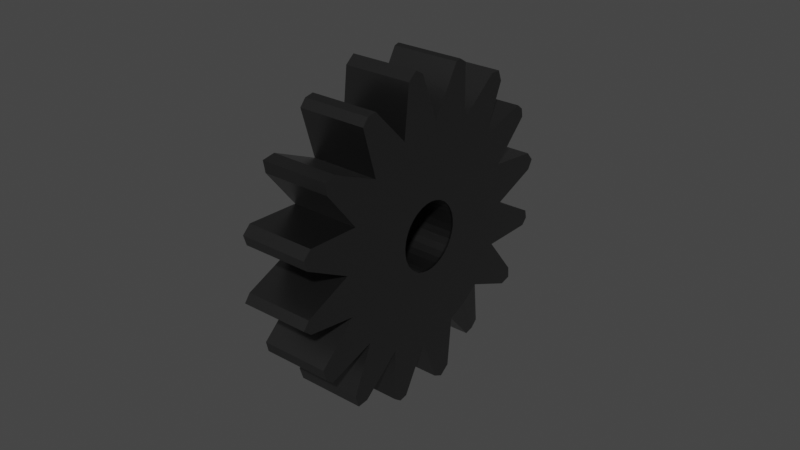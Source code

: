# Source: gear.blend  (saved by Blender 2.93.20; exported with 4.5.12 LTS)
import bpy
from mathutils import Matrix  # noqa: F401  (used for matrix-valued properties, if any)

bpy.ops.wm.read_factory_settings(use_empty=True)
scene = bpy.context.scene
scene.name = 'Scene'

# ---- collections
col_collection = bpy.data.collections.new('Collection'); scene.collection.children.link(col_collection)

# ---- materials (node trees are filled in below, after node groups)
mat_material_001 = bpy.data.materials.new('Material.001')
mat_material_001.use_transparent_shadow = False

# ---- material node trees
mat_material_001.use_nodes = True; mat_material_001.node_tree.nodes.clear()
_N = mat_material_001.node_tree.nodes; _L = mat_material_001.node_tree.links
n0 = _N.new('ShaderNodeBsdfPrincipled'); n0.name = 'Principled BSDF'; n0.location = (10, 300)
n0.distribution = 'GGX'
n0.subsurface_method = 'BURLEY'
n0.inputs[0].default_value = (0.1615, 0.1615, 0.1615, 1.0)
n0.inputs[1].default_value = 1.0
n0.inputs[2].default_value = 0.3512
n0.inputs[3].default_value = 1.45
n0.inputs[27].default_value = (0.0, 0.0, 0.0, 1.0)
n0.inputs[28].default_value = 1.0
n1 = _N.new('ShaderNodeOutputMaterial'); n1.name = 'Material Output'; n1.location = (300, 300)
_L.new(n0.outputs[0], n1.inputs[0])
n1.is_active_output = True

# ---- world
world_world = bpy.data.worlds.new('World'); scene.world = world_world
world_world.use_nodes = True; world_world.node_tree.nodes.clear()
_N = world_world.node_tree.nodes; _L = world_world.node_tree.links
n0 = _N.new('ShaderNodeOutputWorld'); n0.name = 'World Output'; n0.location = (300, 300)
n1 = _N.new('ShaderNodeBackground'); n1.name = 'Background'; n1.location = (10, 300)
n1.inputs[0].default_value = (0.05088, 0.05088, 0.05088, 1.0)
_L.new(n1.outputs[0], n0.inputs[0])
n0.is_active_output = True
world_world.color = (0.05088, 0.05088, 0.05088)
world_world.use_sun_shadow = False
world_world.sun_shadow_jitter_overblur = 0.0

# ---- meshes
me_cylinder_032 = bpy.data.meshes.new('Cylinder.032')
me_cylinder_032.from_pydata([(-0.002532, 0.2239, -1.222), (0.04164, 0.2196, -1.222), (0.08412, 0.2067, -1.222), (0.1233, 0.1858, -1.222), (0.1576, 0.1576, -1.222), (0.1857, 0.1233, -1.222), (0.2067, 0.08414, -1.222), (0.2195, 0.04166, -1.222), (0.2239, -0.002509, -1.222), (0.2195, -0.04668, -1.222), (0.2067, -0.08916, -1.222), (0.1857, -0.1283, -1.222), (0.1576, -0.1626, -1.222), (0.1233, -0.1908, -1.222), (0.08412, -0.2117, -1.222), (0.04164, -0.2246, -1.222), (-0.002532, -0.2289, -1.222), (-0.04671, -0.2246, -1.222), (-0.08918, -0.2117, -1.222), (-0.1283, -0.1908, -1.222), (-0.1626, -0.1626, -1.222), (-0.1908, -0.1283, -1.222), (-0.2117, -0.08916, -1.222), (-0.2246, -0.04668, -1.222), (-0.229, -0.002509, -1.222), (-0.2246, 0.04166, -1.222), (-0.2117, 0.08414, -1.222), (-0.1908, 0.1233, -1.222), (-0.1626, 0.1576, -1.222), (-0.1283, 0.1858, -1.222), (-0.08918, 0.2067, -1.222), (-0.04671, 0.2196, -1.222), (0.04164, 0.2196, 0.7778), (-0.002532, 0.2239, 0.7778), (0.08412, 0.2067, 0.7778), (0.1233, 0.1858, 0.7778), (0.1576, 0.1576, 0.7778), (0.1857, 0.1233, 0.7778), (0.2067, 0.08414, 0.7778), (0.2195, 0.04166, 0.7778), (0.2239, -0.002509, 0.7778), (0.2195, -0.04668, 0.7778), (0.2067, -0.08916, 0.7778), (0.1857, -0.1283, 0.7778), (0.1576, -0.1626, 0.7778), (0.1233, -0.1908, 0.7778), (0.08412, -0.2117, 0.7778), (0.04164, -0.2246, 0.7778), (-0.002532, -0.2289, 0.7778), (-0.04671, -0.2246, 0.7778), (-0.08918, -0.2117, 0.7778), (-0.1283, -0.1908, 0.7778), (-0.1626, -0.1626, 0.7778), (-0.1908, -0.1283, 0.7778), (-0.2117, -0.08916, 0.7778), (-0.2246, -0.04668, 0.7778), (-0.229, -0.002509, 0.7778), (-0.2246, 0.04166, 0.7778), (-0.2117, 0.08414, 0.7778), (-0.1908, 0.1233, 0.7778), (-0.1626, 0.1576, 0.7778), (-0.1283, 0.1858, 0.7778), (-0.08918, 0.2067, 0.7778), (-0.04671, 0.2196, 0.7778), (-0.002532, 0.7201, -1.222), (0.1385, 0.7063, -1.222), (0.1385, 0.7063, 0.7778), (-0.002532, 0.7201, 0.7778), (0.274, 0.6651, -1.222), (0.274, 0.6651, 0.7778), (0.399, 0.5984, -1.222), (0.399, 0.5984, 0.7778), (0.5085, 0.5085, -1.222), (0.5085, 0.5085, 0.7778), (0.5983, 0.399, -1.222), (0.5983, 0.399, 0.7778), (0.6651, 0.274, -1.222), (0.6651, 0.274, 0.7778), (0.7062, 0.1385, -1.222), (0.7062, 0.1385, 0.7778), (0.7201, -0.002508, -1.222), (0.7201, -0.002508, 0.7778), (0.7062, -0.1435, -1.222), (0.7062, -0.1435, 0.7778), (0.6651, -0.2791, -1.222), (0.6651, -0.2791, 0.7778), (0.5983, -0.404, -1.222), (0.5983, -0.404, 0.7778), (0.5085, -0.5135, -1.222), (0.5085, -0.5135, 0.7778), (0.399, -0.6034, -1.222), (0.399, -0.6034, 0.7778), (0.274, -0.6702, -1.222), (0.274, -0.6702, 0.7778), (0.1385, -0.7113, -1.222), (0.1385, -0.7113, 0.7778), (-0.002532, -0.7252, -1.222), (-0.002532, -0.7252, 0.7778), (-0.1435, -0.7113, -1.222), (-0.1435, -0.7113, 0.7778), (-0.2791, -0.6702, -1.222), (-0.2791, -0.6702, 0.7778), (-0.404, -0.6034, -1.222), (-0.404, -0.6034, 0.7778), (-0.5135, -0.5135, -1.222), (-0.5135, -0.5135, 0.7778), (-0.6034, -0.404, -1.222), (-0.6034, -0.404, 0.7778), (-0.6702, -0.2791, -1.222), (-0.6702, -0.2791, 0.7778), (-0.7113, -0.1435, -1.222), (-0.7113, -0.1435, 0.7778), (-0.7252, -0.002508, -1.222), (-0.7252, -0.002508, 0.7778), (-0.7113, 0.1385, -1.222), (-0.7113, 0.1385, 0.7778), (-0.6702, 0.274, -1.222), (-0.6702, 0.274, 0.7778), (-0.6034, 0.399, -1.222), (-0.6034, 0.399, 0.7778), (-0.5135, 0.5085, -1.222), (-0.5135, 0.5085, 0.7778), (-0.404, 0.5984, -1.222), (-0.404, 0.5984, 0.7778), (-0.2791, 0.6651, -1.222), (-0.2791, 0.6651, 0.7778), (-0.1435, 0.7063, -1.222), (-0.1435, 0.7063, 0.7778), (-0.002532, 0.2239, -1.164), (0.04164, 0.2196, -1.164), (0.08412, 0.2067, -1.164), (0.1233, 0.1858, -1.164), (0.1576, 0.1576, -1.164), (0.1857, 0.1233, -1.164), (0.2067, 0.08414, -1.164), (0.2195, 0.04166, -1.164), (0.2239, -0.00251, -1.164), (0.2195, -0.04668, -1.164), (0.2067, -0.08916, -1.164), (0.1857, -0.1283, -1.164), (0.1576, -0.1626, -1.164), (0.1233, -0.1908, -1.164), (0.08412, -0.2117, -1.164), (0.04164, -0.2246, -1.164), (-0.002532, -0.2289, -1.164), (-0.04671, -0.2246, -1.164), (-0.08918, -0.2117, -1.164), (-0.1283, -0.1908, -1.164), (-0.1626, -0.1626, -1.164), (-0.1908, -0.1283, -1.164), (-0.2117, -0.08916, -1.164), (-0.2246, -0.04668, -1.164), (-0.229, -0.00251, -1.164), (-0.2246, 0.04166, -1.164), (-0.2117, 0.08414, -1.164), (-0.1908, 0.1233, -1.164), (-0.1626, 0.1576, -1.164), (-0.1283, 0.1858, -1.164), (-0.08918, 0.2067, -1.164), (-0.04671, 0.2196, -1.164), (0.04164, 0.2196, 0.6474), (-0.002532, 0.2239, 0.6474), (0.08412, 0.2067, 0.6474), (0.1233, 0.1858, 0.6474), (0.1576, 0.1576, 0.6474), (0.1857, 0.1233, 0.6474), (0.2067, 0.08414, 0.6474), (0.2195, 0.04166, 0.6474), (0.2239, -0.002509, 0.6474), (0.2195, -0.04668, 0.6474), (0.2067, -0.08916, 0.6474), (0.1857, -0.1283, 0.6474), (0.1576, -0.1626, 0.6474), (0.1233, -0.1908, 0.6474), (0.08412, -0.2117, 0.6474), (0.04164, -0.2246, 0.6474), (-0.002532, -0.2289, 0.6474), (-0.04671, -0.2246, 0.6474), (-0.08918, -0.2117, 0.6474), (-0.1283, -0.1908, 0.6474), (-0.1626, -0.1626, 0.6474), (-0.1908, -0.1283, 0.6474), (-0.2117, -0.08916, 0.6474), (-0.2246, -0.04668, 0.6474), (-0.229, -0.002509, 0.6474), (-0.2246, 0.04166, 0.6474), (-0.2117, 0.08414, 0.6474), (-0.1908, 0.1233, 0.6474), (-0.1626, 0.1576, 0.6474), (-0.1283, 0.1858, 0.6474), (-0.08918, 0.2067, 0.6474), (-0.04671, 0.2196, 0.6474), (-0.002532, 0.5326, 0.7778), (-0.002532, 0.4633, 0.7778), (0.08834, 0.4544, 0.7778), (0.1019, 0.5223, 0.7778), (0.1757, 0.4278, 0.7778), (0.2023, 0.4919, 0.7778), (0.2563, 0.3848, 0.7778), (0.2948, 0.4424, 0.7778), (0.3268, 0.3269, 0.7778), (0.3759, 0.3759, 0.7778), (0.3848, 0.2563, 0.7778), (0.4424, 0.2948, 0.7778), (0.4278, 0.1757, 0.7778), (0.4919, 0.2023, 0.7778), (0.4543, 0.08837, 0.7778), (0.5223, 0.1019, 0.7778), (0.4633, -0.002509, 0.7778), (0.5326, -0.002508, 0.7778), (0.4543, -0.09338, 0.7778), (0.5223, -0.1069, 0.7778), (0.4278, -0.1808, 0.7778), (0.4919, -0.2073, 0.7778), (0.3848, -0.2613, 0.7778), (0.4424, -0.2998, 0.7778), (0.3268, -0.3319, 0.7778), (0.3759, -0.3809, 0.7778), (0.2563, -0.3898, 0.7778), (0.2948, -0.4474, 0.7778), (0.1757, -0.4329, 0.7778), (0.2023, -0.4969, 0.7778), (0.08834, -0.4594, 0.7778), (0.1019, -0.5273, 0.7778), (-0.002532, -0.4683, 0.7778), (-0.002532, -0.5376, 0.7778), (-0.09341, -0.4594, 0.7778), (-0.1069, -0.5273, 0.7778), (-0.1808, -0.4329, 0.7778), (-0.2073, -0.4969, 0.7778), (-0.2613, -0.3898, 0.7778), (-0.2998, -0.4474, 0.7778), (-0.3319, -0.3319, 0.7778), (-0.3809, -0.3809, 0.7778), (-0.3898, -0.2613, 0.7778), (-0.4475, -0.2998, 0.7778), (-0.4329, -0.1808, 0.7778), (-0.4969, -0.2073, 0.7778), (-0.4594, -0.09338, 0.7778), (-0.5274, -0.1069, 0.7778), (-0.4683, -0.002509, 0.7778), (-0.5377, -0.002508, 0.7778), (-0.4594, 0.08837, 0.7778), (-0.5274, 0.1019, 0.7778), (-0.4329, 0.1757, 0.7778), (-0.4969, 0.2023, 0.7778), (-0.3898, 0.2563, 0.7778), (-0.4475, 0.2948, 0.7778), (-0.3319, 0.3269, 0.7778), (-0.3809, 0.3759, 0.7778), (-0.2613, 0.3848, 0.7778), (-0.2998, 0.4424, 0.7778), (-0.1808, 0.4278, 0.7778), (-0.2073, 0.4919, 0.7778), (-0.09341, 0.4544, 0.7778), (-0.1069, 0.5223, 0.7778), (-0.002532, 0.5326, 0.5544), (-0.002532, 0.4633, 0.5544), (0.08834, 0.4544, 0.5544), (0.1019, 0.5223, 0.5544), (0.1757, 0.4278, 0.5544), (0.2023, 0.4919, 0.5544), (0.2563, 0.3848, 0.5544), (0.2948, 0.4424, 0.5544), (0.3268, 0.3269, 0.5544), (0.3759, 0.3759, 0.5544), (0.3848, 0.2563, 0.5544), (0.4424, 0.2948, 0.5544), (0.4278, 0.1757, 0.5544), (0.4919, 0.2023, 0.5544), (0.4543, 0.08837, 0.5544), (0.5223, 0.1019, 0.5544), (0.4633, -0.002509, 0.5544), (0.5326, -0.002508, 0.5544), (0.4543, -0.09338, 0.5544), (0.5223, -0.1069, 0.5544), (0.4278, -0.1808, 0.5544), (0.4919, -0.2073, 0.5544), (0.3848, -0.2613, 0.5544), (0.4424, -0.2998, 0.5544), (0.3268, -0.3319, 0.5544), (0.3759, -0.3809, 0.5544), (0.2563, -0.3898, 0.5544), (0.2948, -0.4474, 0.5544), (0.1757, -0.4329, 0.5544), (0.2023, -0.4969, 0.5544), (0.08834, -0.4594, 0.5544), (0.1019, -0.5273, 0.5544), (-0.002532, -0.4683, 0.5544), (-0.002532, -0.5376, 0.5544), (-0.09341, -0.4594, 0.5544), (-0.1069, -0.5273, 0.5544), (-0.1808, -0.4329, 0.5544), (-0.2073, -0.4969, 0.5544), (-0.2613, -0.3898, 0.5544), (-0.2998, -0.4474, 0.5544), (-0.3319, -0.3319, 0.5544), (-0.3809, -0.3809, 0.5544), (-0.3898, -0.2613, 0.5544), (-0.4475, -0.2998, 0.5544), (-0.4329, -0.1808, 0.5544), (-0.4969, -0.2073, 0.5544), (-0.4594, -0.09338, 0.5544), (-0.5274, -0.1069, 0.5544), (-0.4683, -0.002509, 0.5544), (-0.5377, -0.002508, 0.5544), (-0.4594, 0.08837, 0.5544), (-0.5274, 0.1019, 0.5544), (-0.4329, 0.1757, 0.5544), (-0.4969, 0.2023, 0.5544), (-0.3898, 0.2563, 0.5544), (-0.4475, 0.2948, 0.5544), (-0.3319, 0.3269, 0.5544), (-0.3809, 0.3759, 0.5544), (-0.2613, 0.3848, 0.5544), (-0.2998, 0.4424, 0.5544), (-0.1808, 0.4278, 0.5544), (-0.2073, 0.4919, 0.5544), (-0.09341, 0.4544, 0.5544), (-0.1069, 0.5223, 0.5544), (-0.002532, 1.062, -1.222), (0.06612, 1.041, -1.222), (0.06612, 1.041, 0.7778), (-0.002532, 1.062, 0.7778), (0.6994, 0.7786, 0.7778), (0.6994, 0.7786, -1.222), (0.7603, 0.7527, -1.222), (0.7603, 0.7527, 0.7778), (0.7786, 0.6995, -1.222), (0.7786, 0.6995, 0.7778), (1.043, 0.05661, 0.5515), (1.043, 0.05661, -0.996), (1.059, -0.002507, -0.996), (1.059, -0.002507, 0.5515), (1.043, -0.06162, -0.996), (1.043, -0.06162, 0.5515), (0.775, -0.7083, 0.7778), (0.775, -0.7083, -1.222), (0.759, -0.7619, -1.222), (0.759, -0.7619, 0.7778), (0.7033, -0.7801, -1.222), (0.7033, -0.7801, 0.7778), (0.05116, -1.046, 0.7778), (0.05116, -1.046, -1.222), (-0.002532, -1.067, -1.222), (-0.002532, -1.067, 0.7778), (-0.05622, -1.046, -1.222), (-0.05622, -1.046, 0.7778), (-0.7128, -0.7759, 0.7778), (-0.7128, -0.7759, -1.222), (-0.7666, -0.7474, -1.223), (-0.7666, -0.7474, 0.7771), (-0.7759, -0.7128, -1.222), (-0.7759, -0.7128, 0.7778), (-1.046, -0.06118, 0.7778), (-1.046, -0.06118, -1.222), (-1.067, -0.002508, -1.222), (-1.067, -0.002508, 0.7778), (-1.046, 0.05617, -1.222), (-1.046, 0.05617, 0.7778), (-0.7882, 0.6947, 0.7778), (-0.7882, 0.6947, -1.222), (-0.7703, 0.7675, -1.222), (-0.7703, 0.7675, 0.7778), (-0.6997, 0.7831, -1.222), (-0.6997, 0.7831, 0.7778), (-0.07119, 1.041, 0.7778), (-0.07119, 1.041, -1.222), (0.3359, 0.9785, 0.7778), (0.3359, 0.9785, -1.222), (0.4208, 0.997, -1.222), (0.4208, 0.997, 0.7778), (0.4518, 0.9304, -1.222), (0.4518, 0.9304, 0.7778), (0.9285, 0.456, 0.7778), (0.9285, 0.456, -1.222), (0.9911, 0.4148, -1.222), (0.9911, 0.4148, 0.7778), (0.98, 0.3316, -1.222), (0.98, 0.3316, 0.7778), (0.9764, -0.3464, 0.7778), (0.9764, -0.3464, -1.222), (0.9966, -0.4195, -1.222), (0.9966, -0.4195, 0.7778), (0.9328, -0.4515, -1.222), (0.9328, -0.4515, 0.7778), (0.4491, -0.9367, 0.7778), (0.4491, -0.9367, -1.222), (0.4146, -0.9957, -1.222), (0.4146, -0.9957, 0.7778), (0.3386, -0.9824, -1.222), (0.3386, -0.9824, 0.7778), (-0.3435, -0.9825, 0.7778), (-0.3435, -0.9825, -1.222), (-0.4196, -0.9957, -1.222), (-0.4196, -0.9957, 0.7778), (-0.4543, -0.9366, -1.222), (-0.4543, -0.9366, 0.7778), (-0.9363, -0.4549, 0.7778), (-0.9363, -0.4549, -1.222), (-0.9958, -0.4217, -1.222), (-0.9958, -0.4217, 0.7778), (-0.9827, -0.3429, -1.222), (-0.9827, -0.3429, 0.7778), (-0.9824, 0.3389, 0.7778), (-0.9824, 0.3389, -1.222), (-1.014, 0.4207, -1.222), (-1.014, 0.4207, 0.7778), (-0.9368, 0.4489, -1.222), (-0.9368, 0.4489, 0.7778), (-0.4444, 0.9361, 0.7778), (-0.4444, 0.9361, -1.222), (-0.4194, 0.9962, -1.222), (-0.4194, 0.9962, 0.7778), (-0.3538, 0.9736, -1.222), (-0.3538, 0.9736, 0.7778)], [], [(68, 65, 369, 370), (115, 117, 407, 404), (126, 124, 412, 414), (85, 87, 385, 383), (65, 66, 368, 369), (116, 114, 405, 406), (75, 77, 377, 374), (86, 84, 382, 384), (114, 115, 404, 405), (95, 94, 390, 391), (107, 106, 352, 353), (86, 87, 336, 337), (76, 74, 375, 376), (123, 125, 413, 410), (93, 95, 391, 389), (74, 75, 374, 375), (124, 122, 411, 412), (83, 85, 383, 380), (95, 97, 345, 342), (105, 107, 353, 351), (66, 65, 321, 322), (96, 94, 343, 344), (106, 104, 350, 352), (67, 66, 322, 323), (115, 114, 358, 359), (94, 95, 342, 343), (103, 105, 351, 348), (65, 64, 320, 321), (113, 115, 359, 357), (1, 0, 64, 65), (192, 195, 66, 67), (2, 1, 65, 68), (195, 197, 69, 66), (3, 2, 68, 70), (197, 199, 71, 69), (4, 3, 70, 72), (199, 201, 73, 71), (5, 4, 72, 74), (201, 203, 75, 73), (6, 5, 74, 76), (203, 205, 77, 75), (7, 6, 76, 78), (205, 207, 79, 77), (8, 7, 78, 80), (207, 209, 81, 79), (9, 8, 80, 82), (209, 211, 83, 81), (10, 9, 82, 84), (211, 213, 85, 83), (11, 10, 84, 86), (213, 215, 87, 85), (12, 11, 86, 88), (215, 217, 89, 87), (13, 12, 88, 90), (217, 219, 91, 89), (14, 13, 90, 92), (219, 221, 93, 91), (15, 14, 92, 94), (221, 223, 95, 93), (16, 15, 94, 96), (223, 225, 97, 95), (17, 16, 96, 98), (225, 227, 99, 97), (18, 17, 98, 100), (227, 229, 101, 99), (19, 18, 100, 102), (229, 231, 103, 101), (20, 19, 102, 104), (231, 233, 105, 103), (21, 20, 104, 106), (233, 235, 107, 105), (22, 21, 106, 108), (235, 237, 109, 107), (23, 22, 108, 110), (237, 239, 111, 109), (24, 23, 110, 112), (239, 241, 113, 111), (25, 24, 112, 114), (241, 243, 115, 113), (26, 25, 114, 116), (243, 245, 117, 115), (27, 26, 116, 118), (245, 247, 119, 117), (28, 27, 118, 120), (247, 249, 121, 119), (29, 28, 120, 122), (249, 251, 123, 121), (30, 29, 122, 124), (251, 253, 125, 123), (31, 30, 124, 126), (253, 255, 127, 125), (0, 31, 126, 64), (255, 192, 67, 127), (5, 6, 38, 37), (4, 5, 37, 36), (3, 4, 36, 35), (2, 3, 35, 34), (1, 2, 34, 32), (0, 1, 32, 33), (31, 0, 33, 63), (30, 31, 63, 62), (29, 30, 62, 61), (28, 29, 61, 60), (27, 28, 60, 59), (26, 27, 59, 58), (25, 26, 58, 57), (24, 25, 57, 56), (23, 24, 56, 55), (22, 23, 55, 54), (21, 22, 54, 53), (20, 21, 53, 52), (19, 20, 52, 51), (18, 19, 51, 50), (17, 18, 50, 49), (16, 17, 49, 48), (15, 16, 48, 47), (14, 15, 47, 46), (13, 14, 46, 45), (12, 13, 45, 44), (11, 12, 44, 43), (10, 11, 43, 42), (9, 10, 42, 41), (8, 9, 41, 40), (7, 8, 40, 39), (6, 7, 39, 38), (27, 26, 154, 155), (14, 13, 141, 142), (1, 0, 128, 129), (58, 59, 187, 186), (45, 46, 174, 173), (33, 32, 160, 161), (28, 27, 155, 156), (15, 14, 142, 143), (2, 1, 129, 130), (59, 60, 188, 187), (46, 47, 175, 174), (32, 34, 162, 160), (29, 28, 156, 157), (16, 15, 143, 144), (3, 2, 130, 131), (60, 61, 189, 188), (47, 48, 176, 175), (34, 35, 163, 162), (30, 29, 157, 158), (17, 16, 144, 145), (4, 3, 131, 132), (61, 62, 190, 189), (48, 49, 177, 176), (35, 36, 164, 163), (31, 30, 158, 159), (18, 17, 145, 146), (5, 4, 132, 133), (62, 63, 191, 190), (49, 50, 178, 177), (36, 37, 165, 164), (0, 31, 159, 128), (19, 18, 146, 147), (6, 5, 133, 134), (63, 33, 161, 191), (50, 51, 179, 178), (37, 38, 166, 165), (20, 19, 147, 148), (7, 6, 134, 135), (51, 52, 180, 179), (38, 39, 167, 166), (21, 20, 148, 149), (8, 7, 135, 136), (52, 53, 181, 180), (39, 40, 168, 167), (22, 21, 149, 150), (9, 8, 136, 137), (53, 54, 182, 181), (40, 41, 169, 168), (23, 22, 150, 151), (10, 9, 137, 138), (54, 55, 183, 182), (41, 42, 170, 169), (24, 23, 151, 152), (11, 10, 138, 139), (55, 56, 184, 183), (42, 43, 171, 170), (25, 24, 152, 153), (12, 11, 139, 140), (56, 57, 185, 184), (43, 44, 172, 171), (26, 25, 153, 154), (13, 12, 140, 141), (57, 58, 186, 185), (44, 45, 173, 172), (160, 162, 163, 164, 165, 166, 167, 168, 169, 170, 171, 172, 173, 174, 175, 176, 177, 178, 179, 180, 181, 182, 183, 184, 185, 186, 187, 188, 189, 190, 191, 161), (63, 33, 193, 254), (243, 241, 305, 307), (62, 63, 254, 252), (217, 215, 279, 281), (61, 62, 252, 250), (240, 242, 306, 304), (60, 61, 250, 248), (214, 216, 280, 278), (59, 60, 248, 246), (245, 243, 307, 309), (58, 59, 246, 244), (219, 217, 281, 283), (57, 58, 244, 242), (242, 244, 308, 306), (56, 57, 242, 240), (216, 218, 282, 280), (55, 56, 240, 238), (247, 245, 309, 311), (54, 55, 238, 236), (221, 219, 283, 285), (53, 54, 236, 234), (195, 192, 256, 259), (52, 53, 234, 232), (244, 246, 310, 308), (51, 52, 232, 230), (218, 220, 284, 282), (50, 51, 230, 228), (193, 194, 258, 257), (49, 50, 228, 226), (249, 247, 311, 313), (48, 49, 226, 224), (223, 221, 285, 287), (47, 48, 224, 222), (197, 195, 259, 261), (46, 47, 222, 220), (246, 248, 312, 310), (45, 46, 220, 218), (220, 222, 286, 284), (44, 45, 218, 216), (194, 196, 260, 258), (43, 44, 216, 214), (251, 249, 313, 315), (42, 43, 214, 212), (225, 223, 287, 289), (41, 42, 212, 210), (199, 197, 261, 263), (40, 41, 210, 208), (248, 250, 314, 312), (39, 40, 208, 206), (222, 224, 288, 286), (38, 39, 206, 204), (196, 198, 262, 260), (37, 38, 204, 202), (253, 251, 315, 317), (36, 37, 202, 200), (227, 225, 289, 291), (35, 36, 200, 198), (201, 199, 263, 265), (34, 35, 198, 196), (250, 252, 316, 314), (32, 34, 196, 194), (224, 226, 290, 288), (33, 32, 194, 193), (198, 200, 264, 262), (318, 257, 256, 319), (316, 318, 319, 317), (314, 316, 317, 315), (312, 314, 315, 313), (310, 312, 313, 311), (308, 310, 311, 309), (306, 308, 309, 307), (304, 306, 307, 305), (302, 304, 305, 303), (300, 302, 303, 301), (298, 300, 301, 299), (296, 298, 299, 297), (294, 296, 297, 295), (292, 294, 295, 293), (290, 292, 293, 291), (288, 290, 291, 289), (286, 288, 289, 287), (284, 286, 287, 285), (282, 284, 285, 283), (280, 282, 283, 281), (278, 280, 281, 279), (276, 278, 279, 277), (274, 276, 277, 275), (272, 274, 275, 273), (270, 272, 273, 271), (268, 270, 271, 269), (266, 268, 269, 267), (264, 266, 267, 265), (262, 264, 265, 263), (260, 262, 263, 261), (258, 260, 261, 259), (257, 258, 259, 256), (212, 214, 278, 276), (238, 240, 304, 302), (215, 213, 277, 279), (241, 239, 303, 305), (210, 212, 276, 274), (236, 238, 302, 300), (213, 211, 275, 277), (239, 237, 301, 303), (208, 210, 274, 272), (234, 236, 300, 298), (211, 209, 273, 275), (237, 235, 299, 301), (206, 208, 272, 270), (232, 234, 298, 296), (209, 207, 271, 273), (235, 233, 297, 299), (204, 206, 270, 268), (230, 232, 296, 294), (207, 205, 269, 271), (233, 231, 295, 297), (202, 204, 268, 266), (228, 230, 294, 292), (254, 193, 257, 318), (205, 203, 267, 269), (231, 229, 293, 295), (192, 255, 319, 256), (200, 202, 266, 264), (226, 228, 292, 290), (252, 254, 318, 316), (203, 201, 265, 267), (229, 227, 291, 293), (255, 253, 317, 319), (75, 74, 328, 329), (104, 102, 349, 350), (114, 112, 356, 358), (338, 339, 341, 340), (336, 339, 338, 337), (330, 333, 332, 331), (332, 333, 335, 334), (326, 327, 329, 328), (324, 327, 326, 325), (366, 323, 320, 367), (320, 323, 322, 321), (354, 357, 356, 355), (350, 351, 353, 352), (348, 351, 350, 349), (344, 345, 347, 346), (342, 345, 344, 343), (356, 357, 359, 358), (360, 363, 362, 361), (362, 363, 365, 364), (98, 96, 344, 346), (88, 86, 337, 338), (126, 127, 366, 367), (97, 99, 347, 345), (87, 89, 339, 336), (64, 126, 367, 320), (78, 79, 330, 331), (99, 98, 346, 347), (90, 88, 338, 340), (127, 67, 323, 366), (80, 78, 331, 332), (118, 119, 360, 361), (89, 91, 341, 339), (79, 81, 333, 330), (120, 118, 361, 362), (70, 71, 324, 325), (91, 90, 340, 341), (82, 80, 332, 334), (119, 121, 363, 360), (72, 70, 325, 326), (110, 111, 354, 355), (81, 83, 335, 333), (122, 120, 362, 364), (71, 73, 327, 324), (112, 110, 355, 356), (83, 82, 334, 335), (121, 123, 365, 363), (74, 72, 326, 328), (111, 113, 357, 354), (102, 103, 348, 349), (123, 122, 364, 365), (73, 75, 329, 327), (369, 368, 371, 370), (370, 371, 373, 372), (375, 374, 377, 376), (376, 377, 379, 378), (381, 380, 383, 382), (382, 383, 385, 384), (387, 386, 389, 388), (388, 389, 391, 390), (393, 392, 395, 394), (394, 395, 397, 396), (399, 398, 401, 400), (400, 401, 403, 402), (405, 404, 407, 406), (406, 407, 409, 408), (411, 410, 413, 412), (412, 413, 415, 414), (87, 86, 384, 385), (106, 107, 398, 399), (125, 127, 415, 413), (78, 76, 376, 378), (66, 69, 371, 368), (108, 106, 399, 400), (127, 126, 414, 415), (77, 79, 379, 377), (118, 116, 406, 408), (107, 109, 401, 398), (79, 78, 378, 379), (98, 99, 392, 393), (117, 119, 409, 407), (70, 68, 370, 372), (100, 98, 393, 394), (119, 118, 408, 409), (69, 71, 373, 371), (110, 108, 400, 402), (99, 101, 395, 392), (71, 70, 372, 373), (90, 91, 386, 387), (109, 111, 403, 401), (92, 90, 387, 388), (111, 110, 402, 403), (102, 100, 394, 396), (91, 93, 389, 386), (82, 83, 380, 381), (101, 103, 397, 395), (84, 82, 381, 382), (103, 102, 396, 397), (122, 123, 410, 411), (94, 92, 388, 390)])
_uv = me_cylinder_032.uv_layers.new(name='UVMap')
_uv.uv.foreach_set('vector', [0.8418, 0.4717, 0.7968, 0.4854, 0.7968, 0.4854, 0.8418, 0.4717, 0.01461, 0.2968, 0.02827, 0.3418, 0.02827, 0.3418, 0.01461, 0.2968, 0.7032, 0.4854, 0.6582, 0.4717, 0.6582, 0.4717, 0.7032, 0.4854, 0.4717, 0.1582, 0.4496, 0.1167, 0.4496, 0.1167, 0.4717, 0.1582, 0.9688, 0.5, 0.9688, 1.0, 0.9688, 1.0, 0.9688, 0.5, 0.5283, 0.3418, 0.5146, 0.2968, 0.5146, 0.2968, 0.5283, 0.3418, 0.4496, 0.3833, 0.4717, 0.3418, 0.4717, 0.3418, 0.4496, 0.3833, 0.9496, 0.1167, 0.9717, 0.1582, 0.9717, 0.1582, 0.9496, 0.1167, 0.2188, 0.5, 0.2188, 1.0, 0.2188, 1.0, 0.2188, 0.5, 0.5312, 1.0, 0.5312, 0.5, 0.5312, 0.5, 0.5312, 1.0, 0.3438, 1.0, 0.3438, 0.5, 0.3438, 0.5, 0.3438, 1.0, 0.6562, 0.5, 0.6562, 1.0, 0.6562, 1.0, 0.6562, 0.5, 0.9717, 0.3418, 0.9496, 0.3833, 0.9496, 0.3833, 0.9717, 0.3418, 0.1167, 0.4496, 0.1582, 0.4717, 0.1582, 0.4717, 0.1167, 0.4496, 0.3418, 0.02827, 0.2968, 0.01461, 0.2968, 0.01461, 0.3418, 0.02827, 0.8438, 0.5, 0.8438, 1.0, 0.8438, 1.0, 0.8438, 0.5, 0.6582, 0.4717, 0.6167, 0.4496, 0.6167, 0.4496, 0.6582, 0.4717, 0.4854, 0.2032, 0.4717, 0.1582, 0.4717, 0.1582, 0.4854, 0.2032, 0.2968, 0.01461, 0.25, 0.01, 0.25, 0.01, 0.2968, 0.01461, 0.08029, 0.08029, 0.05045, 0.1167, 0.05045, 0.1167, 0.08029, 0.08029, 0.9688, 1.0, 0.9688, 0.5, 0.9688, 0.5, 0.9688, 1.0, 0.75, 0.01, 0.7968, 0.01461, 0.7968, 0.01461, 0.75, 0.01, 0.5504, 0.1167, 0.5803, 0.08029, 0.5803, 0.08029, 0.5504, 0.1167, 0.25, 0.49, 0.2968, 0.4854, 0.2968, 0.4854, 0.25, 0.49, 0.2188, 1.0, 0.2188, 0.5, 0.2188, 0.5, 0.2188, 1.0, 0.5312, 0.5, 0.5312, 1.0, 0.5312, 1.0, 0.5312, 0.5, 0.1167, 0.05045, 0.08029, 0.08029, 0.08029, 0.08029, 0.1167, 0.05045, 0.7968, 0.4854, 0.75, 0.49, 0.75, 0.49, 0.7968, 0.4854, 0.01, 0.25, 0.01461, 0.2968, 0.01461, 0.2968, 0.01, 0.25, 0.7589, 0.2946, 0.75, 0.2955, 0.75, 0.49, 0.7968, 0.4854, 0.25, 0.4252, 0.2842, 0.4218, 0.2968, 0.4854, 0.25, 0.49, 0.7674, 0.292, 0.7589, 0.2946, 0.7968, 0.4854, 0.8418, 0.4717, 0.2842, 0.4218, 0.317, 0.4118, 0.3418, 0.4717, 0.2968, 0.4854, 0.7753, 0.2878, 0.7674, 0.292, 0.8418, 0.4717, 0.8833, 0.4496, 0.317, 0.4118, 0.3473, 0.3956, 0.3833, 0.4496, 0.3418, 0.4717, 0.7822, 0.2822, 0.7753, 0.2878, 0.8833, 0.4496, 0.9197, 0.4197, 0.3473, 0.3956, 0.3739, 0.3739, 0.4197, 0.4197, 0.3833, 0.4496, 0.7878, 0.2753, 0.7822, 0.2822, 0.9197, 0.4197, 0.9496, 0.3833, 0.3739, 0.3739, 0.3956, 0.3473, 0.4496, 0.3833, 0.4197, 0.4197, 0.792, 0.2674, 0.7878, 0.2753, 0.9496, 0.3833, 0.9717, 0.3418, 0.3956, 0.3473, 0.4118, 0.317, 0.4717, 0.3418, 0.4496, 0.3833, 0.7946, 0.2589, 0.792, 0.2674, 0.9717, 0.3418, 0.9854, 0.2968, 0.4118, 0.317, 0.4218, 0.2842, 0.4854, 0.2968, 0.4717, 0.3418, 0.7955, 0.25, 0.7946, 0.2589, 0.9854, 0.2968, 0.99, 0.25, 0.4218, 0.2842, 0.4252, 0.25, 0.49, 0.25, 0.4854, 0.2968, 0.7946, 0.2411, 0.7955, 0.25, 0.99, 0.25, 0.9854, 0.2032, 0.4252, 0.25, 0.4218, 0.2158, 0.4854, 0.2032, 0.49, 0.25, 0.792, 0.2326, 0.7946, 0.2411, 0.9854, 0.2032, 0.9717, 0.1582, 0.4218, 0.2158, 0.4118, 0.183, 0.4717, 0.1582, 0.4854, 0.2032, 0.7878, 0.2247, 0.792, 0.2326, 0.9717, 0.1582, 0.9496, 0.1167, 0.4118, 0.183, 0.3956, 0.1527, 0.4496, 0.1167, 0.4717, 0.1582, 0.7822, 0.2178, 0.7878, 0.2247, 0.9496, 0.1167, 0.9197, 0.08029, 0.3956, 0.1527, 0.3739, 0.1261, 0.4197, 0.08029, 0.4496, 0.1167, 0.7753, 0.2122, 0.7822, 0.2178, 0.9197, 0.08029, 0.8833, 0.05045, 0.3739, 0.1261, 0.3473, 0.1044, 0.3833, 0.05045, 0.4197, 0.08029, 0.7674, 0.208, 0.7753, 0.2122, 0.8833, 0.05045, 0.8418, 0.02827, 0.3473, 0.1044, 0.317, 0.08818, 0.3418, 0.02827, 0.3833, 0.05045, 0.7589, 0.2054, 0.7674, 0.208, 0.8418, 0.02827, 0.7968, 0.01461, 0.317, 0.08818, 0.2842, 0.07821, 0.2968, 0.01461, 0.3418, 0.02827, 0.75, 0.2045, 0.7589, 0.2054, 0.7968, 0.01461, 0.75, 0.01, 0.2842, 0.07821, 0.25, 0.07484, 0.25, 0.01, 0.2968, 0.01461, 0.7411, 0.2054, 0.75, 0.2045, 0.75, 0.01, 0.7032, 0.01461, 0.25, 0.07484, 0.2158, 0.07821, 0.2032, 0.01461, 0.25, 0.01, 0.7326, 0.208, 0.7411, 0.2054, 0.7032, 0.01461, 0.6582, 0.02827, 0.2158, 0.07821, 0.183, 0.08818, 0.1582, 0.02827, 0.2032, 0.01461, 0.7247, 0.2122, 0.7326, 0.208, 0.6582, 0.02827, 0.6167, 0.05045, 0.183, 0.08818, 0.1527, 0.1044, 0.1167, 0.05045, 0.1582, 0.02827, 0.7178, 0.2178, 0.7247, 0.2122, 0.6167, 0.05045, 0.5803, 0.08029, 0.1527, 0.1044, 0.1261, 0.1261, 0.08029, 0.08029, 0.1167, 0.05045, 0.7122, 0.2247, 0.7178, 0.2178, 0.5803, 0.08029, 0.5504, 0.1167, 0.1261, 0.1261, 0.1044, 0.1527, 0.05045, 0.1167, 0.08029, 0.08029, 0.708, 0.2326, 0.7122, 0.2247, 0.5504, 0.1167, 0.5283, 0.1582, 0.1044, 0.1527, 0.08818, 0.183, 0.02827, 0.1582, 0.05045, 0.1167, 0.7054, 0.2411, 0.708, 0.2326, 0.5283, 0.1582, 0.5146, 0.2032, 0.08818, 0.183, 0.07821, 0.2158, 0.01461, 0.2032, 0.02827, 0.1582, 0.7045, 0.25, 0.7054, 0.2411, 0.5146, 0.2032, 0.51, 0.25, 0.07821, 0.2158, 0.07484, 0.25, 0.01, 0.25, 0.01461, 0.2032, 0.7054, 0.2589, 0.7045, 0.25, 0.51, 0.25, 0.5146, 0.2968, 0.07484, 0.25, 0.07821, 0.2842, 0.01461, 0.2968, 0.01, 0.25, 0.708, 0.2674, 0.7054, 0.2589, 0.5146, 0.2968, 0.5283, 0.3418, 0.07821, 0.2842, 0.08818, 0.317, 0.02827, 0.3418, 0.01461, 0.2968, 0.7122, 0.2753, 0.708, 0.2674, 0.5283, 0.3418, 0.5504, 0.3833, 0.08818, 0.317, 0.1044, 0.3473, 0.05045, 0.3833, 0.02827, 0.3418, 0.7178, 0.2822, 0.7122, 0.2753, 0.5504, 0.3833, 0.5803, 0.4197, 0.1044, 0.3473, 0.1261, 0.3739, 0.08029, 0.4197, 0.05045, 0.3833, 0.7247, 0.2878, 0.7178, 0.2822, 0.5803, 0.4197, 0.6167, 0.4496, 0.1261, 0.3739, 0.1527, 0.3956, 0.1167, 0.4496, 0.08029, 0.4197, 0.7326, 0.292, 0.7247, 0.2878, 0.6167, 0.4496, 0.6582, 0.4717, 0.1527, 0.3956, 0.183, 0.4118, 0.1582, 0.4717, 0.1167, 0.4496, 0.7411, 0.2946, 0.7326, 0.292, 0.6582, 0.4717, 0.7032, 0.4854, 0.183, 0.4118, 0.2158, 0.4218, 0.2032, 0.4854, 0.1582, 0.4717, 0.75, 0.2955, 0.7411, 0.2946, 0.7032, 0.4854, 0.75, 0.49, 0.2158, 0.4218, 0.25, 0.4252, 0.25, 0.49, 0.2032, 0.4854, 0.7878, 0.2753, 0.792, 0.2674, 0.292, 0.2674, 0.2878, 0.2753, 0.7822, 0.2822, 0.7878, 0.2753, 0.2878, 0.2753, 0.2822, 0.2822, 0.7753, 0.2878, 0.7822, 0.2822, 0.2822, 0.2822, 0.2753, 0.2878, 0.7674, 0.292, 0.7753, 0.2878, 0.2753, 0.2878, 0.2674, 0.292, 0.7589, 0.2946, 0.7674, 0.292, 0.2674, 0.292, 0.2589, 0.2946, 0.75, 0.2955, 0.7589, 0.2946, 0.2589, 0.2946, 0.25, 0.2955, 0.7411, 0.2946, 0.75, 0.2955, 0.25, 0.2955, 0.2411, 0.2946, 0.7326, 0.292, 0.7411, 0.2946, 0.2411, 0.2946, 0.2326, 0.292, 0.7247, 0.2878, 0.7326, 0.292, 0.2326, 0.292, 0.2247, 0.2878, 0.7178, 0.2822, 0.7247, 0.2878, 0.2247, 0.2878, 0.2178, 0.2822, 0.7122, 0.2753, 0.7178, 0.2822, 0.2178, 0.2822, 0.2122, 0.2753, 0.708, 0.2674, 0.7122, 0.2753, 0.2122, 0.2753, 0.208, 0.2674, 0.7054, 0.2589, 0.708, 0.2674, 0.208, 0.2674, 0.2054, 0.2589, 0.7045, 0.25, 0.7054, 0.2589, 0.2054, 0.2589, 0.2045, 0.25, 0.7054, 0.2411, 0.7045, 0.25, 0.2045, 0.25, 0.2054, 0.2411, 0.708, 0.2326, 0.7054, 0.2411, 0.2054, 0.2411, 0.208, 0.2326, 0.7122, 0.2247, 0.708, 0.2326, 0.208, 0.2326, 0.2122, 0.2247, 0.7178, 0.2178, 0.7122, 0.2247, 0.2122, 0.2247, 0.2178, 0.2178, 0.7247, 0.2122, 0.7178, 0.2178, 0.2178, 0.2178, 0.2247, 0.2122, 0.7326, 0.208, 0.7247, 0.2122, 0.2247, 0.2122, 0.2326, 0.208, 0.7411, 0.2054, 0.7326, 0.208, 0.2326, 0.208, 0.2411, 0.2054, 0.75, 0.2045, 0.7411, 0.2054, 0.2411, 0.2054, 0.25, 0.2045, 0.7589, 0.2054, 0.75, 0.2045, 0.25, 0.2045, 0.2589, 0.2054, 0.7674, 0.208, 0.7589, 0.2054, 0.2589, 0.2054, 0.2674, 0.208, 0.7753, 0.2122, 0.7674, 0.208, 0.2674, 0.208, 0.2753, 0.2122, 0.7822, 0.2178, 0.7753, 0.2122, 0.2753, 0.2122, 0.2822, 0.2178, 0.7878, 0.2247, 0.7822, 0.2178, 0.2822, 0.2178, 0.2878, 0.2247, 0.792, 0.2326, 0.7878, 0.2247, 0.2878, 0.2247, 0.292, 0.2326, 0.7946, 0.2411, 0.792, 0.2326, 0.292, 0.2326, 0.2946, 0.2411, 0.7955, 0.25, 0.7946, 0.2411, 0.2946, 0.2411, 0.2955, 0.25, 0.7946, 0.2589, 0.7955, 0.25, 0.2955, 0.25, 0.2946, 0.2589, 0.792, 0.2674, 0.7946, 0.2589, 0.2946, 0.2589, 0.292, 0.2674, 0.7122, 0.2753, 0.708, 0.2674, 0.708, 0.2674, 0.7122, 0.2753, 0.7674, 0.208, 0.7753, 0.2122, 0.7753, 0.2122, 0.7674, 0.208, 0.7589, 0.2946, 0.75, 0.2955, 0.75, 0.2955, 0.7589, 0.2946, 0.208, 0.2674, 0.2122, 0.2753, 0.2122, 0.2753, 0.208, 0.2674, 0.2753, 0.2122, 0.2674, 0.208, 0.2674, 0.208, 0.2753, 0.2122, 0.25, 0.2955, 0.2589, 0.2946, 0.2589, 0.2946, 0.25, 0.2955, 0.7178, 0.2822, 0.7122, 0.2753, 0.7122, 0.2753, 0.7178, 0.2822, 0.7589, 0.2054, 0.7674, 0.208, 0.7674, 0.208, 0.7589, 0.2054, 0.7674, 0.292, 0.7589, 0.2946, 0.7589, 0.2946, 0.7674, 0.292, 0.2122, 0.2753, 0.2178, 0.2822, 0.2178, 0.2822, 0.2122, 0.2753, 0.2674, 0.208, 0.2589, 0.2054, 0.2589, 0.2054, 0.2674, 0.208, 0.2589, 0.2946, 0.2674, 0.292, 0.2674, 0.292, 0.2589, 0.2946, 0.7247, 0.2878, 0.7178, 0.2822, 0.7178, 0.2822, 0.7247, 0.2878, 0.75, 0.2045, 0.7589, 0.2054, 0.7589, 0.2054, 0.75, 0.2045, 0.7753, 0.2878, 0.7674, 0.292, 0.7674, 0.292, 0.7753, 0.2878, 0.2178, 0.2822, 0.2247, 0.2878, 0.2247, 0.2878, 0.2178, 0.2822, 0.2589, 0.2054, 0.25, 0.2045, 0.25, 0.2045, 0.2589, 0.2054, 0.2674, 0.292, 0.2753, 0.2878, 0.2753, 0.2878, 0.2674, 0.292, 0.7326, 0.292, 0.7247, 0.2878, 0.7247, 0.2878, 0.7326, 0.292, 0.7411, 0.2054, 0.75, 0.2045, 0.75, 0.2045, 0.7411, 0.2054, 0.7822, 0.2822, 0.7753, 0.2878, 0.7753, 0.2878, 0.7822, 0.2822, 0.2247, 0.2878, 0.2326, 0.292, 0.2326, 0.292, 0.2247, 0.2878, 0.25, 0.2045, 0.2411, 0.2054, 0.2411, 0.2054, 0.25, 0.2045, 0.2753, 0.2878, 0.2822, 0.2822, 0.2822, 0.2822, 0.2753, 0.2878, 0.7411, 0.2946, 0.7326, 0.292, 0.7326, 0.292, 0.7411, 0.2946, 0.7326, 0.208, 0.7411, 0.2054, 0.7411, 0.2054, 0.7326, 0.208, 0.7878, 0.2753, 0.7822, 0.2822, 0.7822, 0.2822, 0.7878, 0.2753, 0.2326, 0.292, 0.2411, 0.2946, 0.2411, 0.2946, 0.2326, 0.292, 0.2411, 0.2054, 0.2326, 0.208, 0.2326, 0.208, 0.2411, 0.2054, 0.2822, 0.2822, 0.2878, 0.2753, 0.2878, 0.2753, 0.2822, 0.2822, 0.75, 0.2955, 0.7411, 0.2946, 0.7411, 0.2946, 0.75, 0.2955, 0.7247, 0.2122, 0.7326, 0.208, 0.7326, 0.208, 0.7247, 0.2122, 0.792, 0.2674, 0.7878, 0.2753, 0.7878, 0.2753, 0.792, 0.2674, 0.2411, 0.2946, 0.25, 0.2955, 0.25, 0.2955, 0.2411, 0.2946, 0.2326, 0.208, 0.2247, 0.2122, 0.2247, 0.2122, 0.2326, 0.208, 0.2878, 0.2753, 0.292, 0.2674, 0.292, 0.2674, 0.2878, 0.2753, 0.7178, 0.2178, 0.7247, 0.2122, 0.7247, 0.2122, 0.7178, 0.2178, 0.7946, 0.2589, 0.792, 0.2674, 0.792, 0.2674, 0.7946, 0.2589, 0.2247, 0.2122, 0.2178, 0.2178, 0.2178, 0.2178, 0.2247, 0.2122, 0.292, 0.2674, 0.2946, 0.2589, 0.2946, 0.2589, 0.292, 0.2674, 0.7122, 0.2247, 0.7178, 0.2178, 0.7178, 0.2178, 0.7122, 0.2247, 0.7955, 0.25, 0.7946, 0.2589, 0.7946, 0.2589, 0.7955, 0.25, 0.2178, 0.2178, 0.2122, 0.2247, 0.2122, 0.2247, 0.2178, 0.2178, 0.2946, 0.2589, 0.2955, 0.25, 0.2955, 0.25, 0.2946, 0.2589, 0.708, 0.2326, 0.7122, 0.2247, 0.7122, 0.2247, 0.708, 0.2326, 0.7946, 0.2411, 0.7955, 0.25, 0.7955, 0.25, 0.7946, 0.2411, 0.2122, 0.2247, 0.208, 0.2326, 0.208, 0.2326, 0.2122, 0.2247, 0.2955, 0.25, 0.2946, 0.2411, 0.2946, 0.2411, 0.2955, 0.25, 0.7054, 0.2411, 0.708, 0.2326, 0.708, 0.2326, 0.7054, 0.2411, 0.792, 0.2326, 0.7946, 0.2411, 0.7946, 0.2411, 0.792, 0.2326, 0.208, 0.2326, 0.2054, 0.2411, 0.2054, 0.2411, 0.208, 0.2326, 0.2946, 0.2411, 0.292, 0.2326, 0.292, 0.2326, 0.2946, 0.2411, 0.7045, 0.25, 0.7054, 0.2411, 0.7054, 0.2411, 0.7045, 0.25, 0.7878, 0.2247, 0.792, 0.2326, 0.792, 0.2326, 0.7878, 0.2247, 0.2054, 0.2411, 0.2045, 0.25, 0.2045, 0.25, 0.2054, 0.2411, 0.292, 0.2326, 0.2878, 0.2247, 0.2878, 0.2247, 0.292, 0.2326, 0.7054, 0.2589, 0.7045, 0.25, 0.7045, 0.25, 0.7054, 0.2589, 0.7822, 0.2178, 0.7878, 0.2247, 0.7878, 0.2247, 0.7822, 0.2178, 0.2045, 0.25, 0.2054, 0.2589, 0.2054, 0.2589, 0.2045, 0.25, 0.2878, 0.2247, 0.2822, 0.2178, 0.2822, 0.2178, 0.2878, 0.2247, 0.708, 0.2674, 0.7054, 0.2589, 0.7054, 0.2589, 0.708, 0.2674, 0.7753, 0.2122, 0.7822, 0.2178, 0.7822, 0.2178, 0.7753, 0.2122, 0.2054, 0.2589, 0.208, 0.2674, 0.208, 0.2674, 0.2054, 0.2589, 0.2822, 0.2178, 0.2753, 0.2122, 0.2753, 0.2122, 0.2822, 0.2178, 0.2589, 0.2946, 0.2674, 0.292, 0.2753, 0.2878, 0.2822, 0.2822, 0.2878, 0.2753, 0.292, 0.2674, 0.2946, 0.2589, 0.2955, 0.25, 0.2946, 0.2411, 0.292, 0.2326, 0.2878, 0.2247, 0.2822, 0.2178, 0.2753, 0.2122, 0.2674, 0.208, 0.2589, 0.2054, 0.25, 0.2045, 0.2411, 0.2054, 0.2326, 0.208, 0.2247, 0.2122, 0.2178, 0.2178, 0.2122, 0.2247, 0.208, 0.2326, 0.2054, 0.2411, 0.2045, 0.25, 0.2054, 0.2589, 0.208, 0.2674, 0.2122, 0.2753, 0.2178, 0.2822, 0.2247, 0.2878, 0.2326, 0.292, 0.2411, 0.2946, 0.25, 0.2955, 0.2411, 0.2946, 0.25, 0.2955, 0.25, 0.3603, 0.2285, 0.3582, 0.07821, 0.2842, 0.07484, 0.25, 0.07484, 0.25, 0.07821, 0.2842, 0.2326, 0.292, 0.2411, 0.2946, 0.2285, 0.3582, 0.2078, 0.3519, 0.3739, 0.1261, 0.3956, 0.1527, 0.3956, 0.1527, 0.3739, 0.1261, 0.2247, 0.2878, 0.2326, 0.292, 0.2078, 0.3519, 0.1887, 0.3417, 0.1397, 0.25, 0.1418, 0.2715, 0.1418, 0.2715, 0.1397, 0.25, 0.2178, 0.2822, 0.2247, 0.2878, 0.1887, 0.3417, 0.172, 0.328, 0.3417, 0.1887, 0.328, 0.172, 0.328, 0.172, 0.3417, 0.1887, 0.2122, 0.2753, 0.2178, 0.2822, 0.172, 0.328, 0.1583, 0.3113, 0.08818, 0.317, 0.07821, 0.2842, 0.07821, 0.2842, 0.08818, 0.317, 0.208, 0.2674, 0.2122, 0.2753, 0.1583, 0.3113, 0.1481, 0.2922, 0.3473, 0.1044, 0.3739, 0.1261, 0.3739, 0.1261, 0.3473, 0.1044, 0.2054, 0.2589, 0.208, 0.2674, 0.1481, 0.2922, 0.1418, 0.2715, 0.1418, 0.2715, 0.1481, 0.2922, 0.1481, 0.2922, 0.1418, 0.2715, 0.2045, 0.25, 0.2054, 0.2589, 0.1418, 0.2715, 0.1397, 0.25, 0.328, 0.172, 0.3113, 0.1583, 0.3113, 0.1583, 0.328, 0.172, 0.2054, 0.2411, 0.2045, 0.25, 0.1397, 0.25, 0.1418, 0.2285, 0.1044, 0.3473, 0.08818, 0.317, 0.08818, 0.317, 0.1044, 0.3473, 0.208, 0.2326, 0.2054, 0.2411, 0.1418, 0.2285, 0.1481, 0.2078, 0.317, 0.08818, 0.3473, 0.1044, 0.3473, 0.1044, 0.317, 0.08818, 0.2122, 0.2247, 0.208, 0.2326, 0.1481, 0.2078, 0.1583, 0.1887, 0.2842, 0.4218, 0.25, 0.4252, 0.25, 0.4252, 0.2842, 0.4218, 0.2178, 0.2178, 0.2122, 0.2247, 0.1583, 0.1887, 0.172, 0.172, 0.1481, 0.2922, 0.1583, 0.3113, 0.1583, 0.3113, 0.1481, 0.2922, 0.2247, 0.2122, 0.2178, 0.2178, 0.172, 0.172, 0.1887, 0.1583, 0.3113, 0.1583, 0.2922, 0.1481, 0.2922, 0.1481, 0.3113, 0.1583, 0.2326, 0.208, 0.2247, 0.2122, 0.1887, 0.1583, 0.2078, 0.1481, 0.25, 0.3603, 0.2715, 0.3582, 0.2715, 0.3582, 0.25, 0.3603, 0.2411, 0.2054, 0.2326, 0.208, 0.2078, 0.1481, 0.2285, 0.1418, 0.1261, 0.3739, 0.1044, 0.3473, 0.1044, 0.3473, 0.1261, 0.3739, 0.25, 0.2045, 0.2411, 0.2054, 0.2285, 0.1418, 0.25, 0.1397, 0.2842, 0.07821, 0.317, 0.08818, 0.317, 0.08818, 0.2842, 0.07821, 0.2589, 0.2054, 0.25, 0.2045, 0.25, 0.1397, 0.2715, 0.1418, 0.317, 0.4118, 0.2842, 0.4218, 0.2842, 0.4218, 0.317, 0.4118, 0.2674, 0.208, 0.2589, 0.2054, 0.2715, 0.1418, 0.2922, 0.1481, 0.1583, 0.3113, 0.172, 0.328, 0.172, 0.328, 0.1583, 0.3113, 0.2753, 0.2122, 0.2674, 0.208, 0.2922, 0.1481, 0.3113, 0.1583, 0.2922, 0.1481, 0.2715, 0.1418, 0.2715, 0.1418, 0.2922, 0.1481, 0.2822, 0.2178, 0.2753, 0.2122, 0.3113, 0.1583, 0.328, 0.172, 0.2715, 0.3582, 0.2922, 0.3519, 0.2922, 0.3519, 0.2715, 0.3582, 0.2878, 0.2247, 0.2822, 0.2178, 0.328, 0.172, 0.3417, 0.1887, 0.1527, 0.3956, 0.1261, 0.3739, 0.1261, 0.3739, 0.1527, 0.3956, 0.292, 0.2326, 0.2878, 0.2247, 0.3417, 0.1887, 0.3519, 0.2078, 0.25, 0.07484, 0.2842, 0.07821, 0.2842, 0.07821, 0.25, 0.07484, 0.2946, 0.2411, 0.292, 0.2326, 0.3519, 0.2078, 0.3582, 0.2285, 0.3473, 0.3956, 0.317, 0.4118, 0.317, 0.4118, 0.3473, 0.3956, 0.2955, 0.25, 0.2946, 0.2411, 0.3582, 0.2285, 0.3603, 0.25, 0.172, 0.328, 0.1887, 0.3417, 0.1887, 0.3417, 0.172, 0.328, 0.2946, 0.2589, 0.2955, 0.25, 0.3603, 0.25, 0.3582, 0.2715, 0.2715, 0.1418, 0.25, 0.1397, 0.25, 0.1397, 0.2715, 0.1418, 0.292, 0.2674, 0.2946, 0.2589, 0.3582, 0.2715, 0.3519, 0.2922, 0.2922, 0.3519, 0.3113, 0.3417, 0.3113, 0.3417, 0.2922, 0.3519, 0.2878, 0.2753, 0.292, 0.2674, 0.3519, 0.2922, 0.3417, 0.3113, 0.183, 0.4118, 0.1527, 0.3956, 0.1527, 0.3956, 0.183, 0.4118, 0.2822, 0.2822, 0.2878, 0.2753, 0.3417, 0.3113, 0.328, 0.328, 0.2158, 0.07821, 0.25, 0.07484, 0.25, 0.07484, 0.2158, 0.07821, 0.2753, 0.2878, 0.2822, 0.2822, 0.328, 0.328, 0.3113, 0.3417, 0.3739, 0.3739, 0.3473, 0.3956, 0.3473, 0.3956, 0.3739, 0.3739, 0.2674, 0.292, 0.2753, 0.2878, 0.3113, 0.3417, 0.2922, 0.3519, 0.1887, 0.3417, 0.2078, 0.3519, 0.2078, 0.3519, 0.1887, 0.3417, 0.2589, 0.2946, 0.2674, 0.292, 0.2922, 0.3519, 0.2715, 0.3582, 0.25, 0.1397, 0.2285, 0.1418, 0.2285, 0.1418, 0.25, 0.1397, 0.25, 0.2955, 0.2589, 0.2946, 0.2715, 0.3582, 0.25, 0.3603, 0.3113, 0.3417, 0.328, 0.328, 0.328, 0.328, 0.3113, 0.3417, 0.2285, 0.3582, 0.25, 0.3603, 0.25, 0.4252, 0.2158, 0.4218, 0.2078, 0.3519, 0.2285, 0.3582, 0.2158, 0.4218, 0.183, 0.4118, 0.1887, 0.3417, 0.2078, 0.3519, 0.183, 0.4118, 0.1527, 0.3956, 0.172, 0.328, 0.1887, 0.3417, 0.1527, 0.3956, 0.1261, 0.3739, 0.1583, 0.3113, 0.172, 0.328, 0.1261, 0.3739, 0.1044, 0.3473, 0.1481, 0.2922, 0.1583, 0.3113, 0.1044, 0.3473, 0.08818, 0.317, 0.1418, 0.2715, 0.1481, 0.2922, 0.08818, 0.317, 0.07821, 0.2842, 0.1397, 0.25, 0.1418, 0.2715, 0.07821, 0.2842, 0.07484, 0.25, 0.1418, 0.2285, 0.1397, 0.25, 0.07484, 0.25, 0.07821, 0.2158, 0.1481, 0.2078, 0.1418, 0.2285, 0.07821, 0.2158, 0.08818, 0.183, 0.1583, 0.1887, 0.1481, 0.2078, 0.08818, 0.183, 0.1044, 0.1527, 0.172, 0.172, 0.1583, 0.1887, 0.1044, 0.1527, 0.1261, 0.1261, 0.1887, 0.1583, 0.172, 0.172, 0.1261, 0.1261, 0.1527, 0.1044, 0.2078, 0.1481, 0.1887, 0.1583, 0.1527, 0.1044, 0.183, 0.08818, 0.2285, 0.1418, 0.2078, 0.1481, 0.183, 0.08818, 0.2158, 0.07821, 0.25, 0.1397, 0.2285, 0.1418, 0.2158, 0.07821, 0.25, 0.07484, 0.2715, 0.1418, 0.25, 0.1397, 0.25, 0.07484, 0.2842, 0.07821, 0.2922, 0.1481, 0.2715, 0.1418, 0.2842, 0.07821, 0.317, 0.08818, 0.3113, 0.1583, 0.2922, 0.1481, 0.317, 0.08818, 0.3473, 0.1044, 0.328, 0.172, 0.3113, 0.1583, 0.3473, 0.1044, 0.3739, 0.1261, 0.3417, 0.1887, 0.328, 0.172, 0.3739, 0.1261, 0.3956, 0.1527, 0.3519, 0.2078, 0.3417, 0.1887, 0.3956, 0.1527, 0.4118, 0.183, 0.3582, 0.2285, 0.3519, 0.2078, 0.4118, 0.183, 0.4218, 0.2158, 0.3603, 0.25, 0.3582, 0.2285, 0.4218, 0.2158, 0.4252, 0.25, 0.3582, 0.2715, 0.3603, 0.25, 0.4252, 0.25, 0.4218, 0.2842, 0.3519, 0.2922, 0.3582, 0.2715, 0.4218, 0.2842, 0.4118, 0.317, 0.3417, 0.3113, 0.3519, 0.2922, 0.4118, 0.317, 0.3956, 0.3473, 0.328, 0.328, 0.3417, 0.3113, 0.3956, 0.3473, 0.3739, 0.3739, 0.3113, 0.3417, 0.328, 0.328, 0.3739, 0.3739, 0.3473, 0.3956, 0.2922, 0.3519, 0.3113, 0.3417, 0.3473, 0.3956, 0.317, 0.4118, 0.2715, 0.3582, 0.2922, 0.3519, 0.317, 0.4118, 0.2842, 0.4218, 0.25, 0.3603, 0.2715, 0.3582, 0.2842, 0.4218, 0.25, 0.4252, 0.3519, 0.2078, 0.3417, 0.1887, 0.3417, 0.1887, 0.3519, 0.2078, 0.1418, 0.2285, 0.1397, 0.25, 0.1397, 0.25, 0.1418, 0.2285, 0.3956, 0.1527, 0.4118, 0.183, 0.4118, 0.183, 0.3956, 0.1527, 0.07484, 0.25, 0.07821, 0.2158, 0.07821, 0.2158, 0.07484, 0.25, 0.3582, 0.2285, 0.3519, 0.2078, 0.3519, 0.2078, 0.3582, 0.2285, 0.1481, 0.2078, 0.1418, 0.2285, 0.1418, 0.2285, 0.1481, 0.2078, 0.4118, 0.183, 0.4218, 0.2158, 0.4218, 0.2158, 0.4118, 0.183, 0.07821, 0.2158, 0.08818, 0.183, 0.08818, 0.183, 0.07821, 0.2158, 0.3603, 0.25, 0.3582, 0.2285, 0.3582, 0.2285, 0.3603, 0.25, 0.1583, 0.1887, 0.1481, 0.2078, 0.1481, 0.2078, 0.1583, 0.1887, 0.4218, 0.2158, 0.4252, 0.25, 0.4252, 0.25, 0.4218, 0.2158, 0.08818, 0.183, 0.1044, 0.1527, 0.1044, 0.1527, 0.08818, 0.183, 0.3582, 0.2715, 0.3603, 0.25, 0.3603, 0.25, 0.3582, 0.2715, 0.172, 0.172, 0.1583, 0.1887, 0.1583, 0.1887, 0.172, 0.172, 0.4252, 0.25, 0.4218, 0.2842, 0.4218, 0.2842, 0.4252, 0.25, 0.1044, 0.1527, 0.1261, 0.1261, 0.1261, 0.1261, 0.1044, 0.1527, 0.3519, 0.2922, 0.3582, 0.2715, 0.3582, 0.2715, 0.3519, 0.2922, 0.1887, 0.1583, 0.172, 0.172, 0.172, 0.172, 0.1887, 0.1583, 0.4218, 0.2842, 0.4118, 0.317, 0.4118, 0.317, 0.4218, 0.2842, 0.1261, 0.1261, 0.1527, 0.1044, 0.1527, 0.1044, 0.1261, 0.1261, 0.3417, 0.3113, 0.3519, 0.2922, 0.3519, 0.2922, 0.3417, 0.3113, 0.2078, 0.1481, 0.1887, 0.1583, 0.1887, 0.1583, 0.2078, 0.1481, 0.2285, 0.3582, 0.25, 0.3603, 0.25, 0.3603, 0.2285, 0.3582, 0.4118, 0.317, 0.3956, 0.3473, 0.3956, 0.3473, 0.4118, 0.317, 0.1527, 0.1044, 0.183, 0.08818, 0.183, 0.08818, 0.1527, 0.1044, 0.25, 0.4252, 0.2158, 0.4218, 0.2158, 0.4218, 0.25, 0.4252, 0.328, 0.328, 0.3417, 0.3113, 0.3417, 0.3113, 0.328, 0.328, 0.2285, 0.1418, 0.2078, 0.1481, 0.2078, 0.1481, 0.2285, 0.1418, 0.2078, 0.3519, 0.2285, 0.3582, 0.2285, 0.3582, 0.2078, 0.3519, 0.3956, 0.3473, 0.3739, 0.3739, 0.3739, 0.3739, 0.3956, 0.3473, 0.183, 0.08818, 0.2158, 0.07821, 0.2158, 0.07821, 0.183, 0.08818, 0.2158, 0.4218, 0.183, 0.4118, 0.183, 0.4118, 0.2158, 0.4218, 0.8438, 1.0, 0.8438, 0.5, 0.8438, 0.5, 0.8438, 1.0, 0.5803, 0.08029, 0.6167, 0.05045, 0.6167, 0.05045, 0.5803, 0.08029, 0.5146, 0.2968, 0.51, 0.25, 0.51, 0.25, 0.5146, 0.2968, 0.9197, 0.08029, 0.4197, 0.08029, 0.3833, 0.05045, 0.5938, 0.5, 0.4496, 0.1167, 0.4197, 0.08029, 0.9197, 0.08029, 0.9496, 0.1167, 0.4854, 0.2968, 0.49, 0.25, 0.99, 0.25, 0.9854, 0.2968, 0.99, 0.25, 0.49, 0.25, 0.4854, 0.2032, 0.7188, 0.5, 0.9197, 0.4197, 0.4197, 0.4197, 0.4496, 0.3833, 0.8438, 0.5, 0.3833, 0.4496, 0.4197, 0.4197, 0.9197, 0.4197, 0.8833, 0.4496, 0.2032, 0.4854, 0.25, 0.49, 0.75, 0.49, 0.7032, 0.4854, 0.75, 0.49, 0.25, 0.49, 0.2968, 0.4854, 0.9688, 0.5, 0.01461, 0.2032, 0.01, 0.25, 0.51, 0.25, 0.5146, 0.2032, 0.5803, 0.08029, 0.08029, 0.08029, 0.05045, 0.1167, 0.3438, 0.5, 0.1167, 0.05045, 0.08029, 0.08029, 0.5803, 0.08029, 0.6167, 0.05045, 0.75, 0.01, 0.25, 0.01, 0.2032, 0.01461, 0.4688, 0.5, 0.2968, 0.01461, 0.25, 0.01, 0.75, 0.01, 0.7968, 0.01461, 0.51, 0.25, 0.01, 0.25, 0.01461, 0.2968, 0.2188, 0.5, 0.05045, 0.3833, 0.08029, 0.4197, 0.5803, 0.4197, 0.5504, 0.3833, 0.5803, 0.4197, 0.08029, 0.4197, 0.1167, 0.4496, 0.09375, 0.5, 0.7032, 0.01461, 0.75, 0.01, 0.75, 0.01, 0.7032, 0.01461, 0.9197, 0.08029, 0.9496, 0.1167, 0.9496, 0.1167, 0.9197, 0.08029, 0.03125, 0.5, 0.03125, 1.0, 0.03125, 1.0, 0.03125, 0.5, 0.25, 0.01, 0.2032, 0.01461, 0.2032, 0.01461, 0.25, 0.01, 0.4496, 0.1167, 0.4197, 0.08029, 0.4197, 0.08029, 0.4496, 0.1167, 0.75, 0.49, 0.7032, 0.4854, 0.7032, 0.4854, 0.75, 0.49, 0.7812, 0.5, 0.7812, 1.0, 0.7812, 1.0, 0.7812, 0.5, 0.4688, 1.0, 0.4688, 0.5, 0.4688, 0.5, 0.4688, 1.0, 0.8833, 0.05045, 0.9197, 0.08029, 0.9197, 0.08029, 0.8833, 0.05045, 0.2032, 0.4854, 0.25, 0.49, 0.25, 0.49, 0.2032, 0.4854, 0.99, 0.25, 0.9854, 0.2968, 0.9854, 0.2968, 0.99, 0.25, 0.1562, 0.5, 0.1562, 1.0, 0.1562, 1.0, 0.1562, 0.5, 0.4197, 0.08029, 0.3833, 0.05045, 0.3833, 0.05045, 0.4197, 0.08029, 0.4854, 0.2968, 0.49, 0.25, 0.49, 0.25, 0.4854, 0.2968, 0.5803, 0.4197, 0.5504, 0.3833, 0.5504, 0.3833, 0.5803, 0.4197, 0.9062, 0.5, 0.9062, 1.0, 0.9062, 1.0, 0.9062, 0.5, 0.5938, 1.0, 0.5938, 0.5, 0.5938, 0.5, 0.5938, 1.0, 0.9854, 0.2032, 0.99, 0.25, 0.99, 0.25, 0.9854, 0.2032, 0.05045, 0.3833, 0.08029, 0.4197, 0.08029, 0.4197, 0.05045, 0.3833, 0.9197, 0.4197, 0.8833, 0.4496, 0.8833, 0.4496, 0.9197, 0.4197, 0.2812, 0.5, 0.2812, 1.0, 0.2812, 1.0, 0.2812, 0.5, 0.49, 0.25, 0.4854, 0.2032, 0.4854, 0.2032, 0.49, 0.25, 0.6167, 0.4496, 0.5803, 0.4197, 0.5803, 0.4197, 0.6167, 0.4496, 0.3833, 0.4496, 0.4197, 0.4197, 0.4197, 0.4197, 0.3833, 0.4496, 0.51, 0.25, 0.5146, 0.2032, 0.5146, 0.2032, 0.51, 0.25, 0.7188, 1.0, 0.7188, 0.5, 0.7188, 0.5, 0.7188, 1.0, 0.08029, 0.4197, 0.1167, 0.4496, 0.1167, 0.4496, 0.08029, 0.4197, 0.9496, 0.3833, 0.9197, 0.4197, 0.9197, 0.4197, 0.9496, 0.3833, 0.01461, 0.2032, 0.01, 0.25, 0.01, 0.25, 0.01461, 0.2032, 0.4062, 0.5, 0.4062, 1.0, 0.4062, 1.0, 0.4062, 0.5, 0.09375, 1.0, 0.09375, 0.5, 0.09375, 0.5, 0.09375, 1.0, 0.4197, 0.4197, 0.4496, 0.3833, 0.4496, 0.3833, 0.4197, 0.4197, 0.9688, 0.5, 0.9688, 1.0, 0.9375, 1.0, 0.9375, 0.5, 0.9375, 0.5, 0.9375, 1.0, 0.9062, 1.0, 0.9062, 0.5, 0.8438, 0.5, 0.8438, 1.0, 0.8125, 1.0, 0.8125, 0.5, 0.8125, 0.5, 0.8125, 1.0, 0.7812, 1.0, 0.7812, 0.5, 0.7188, 0.5, 0.7188, 1.0, 0.6875, 1.0, 0.6875, 0.5, 0.6875, 0.5, 0.6875, 1.0, 0.6562, 1.0, 0.6562, 0.5, 0.5938, 0.5, 0.5938, 1.0, 0.5625, 1.0, 0.5625, 0.5, 0.5625, 0.5, 0.5625, 1.0, 0.5312, 1.0, 0.5312, 0.5, 0.4688, 0.5, 0.4688, 1.0, 0.4375, 1.0, 0.4375, 0.5, 0.4375, 0.5, 0.4375, 1.0, 0.4062, 1.0, 0.4062, 0.5, 0.3438, 0.5, 0.3438, 1.0, 0.3125, 1.0, 0.3125, 0.5, 0.3125, 0.5, 0.3125, 1.0, 0.2812, 1.0, 0.2812, 0.5, 0.2188, 0.5, 0.2188, 1.0, 0.1875, 1.0, 0.1875, 0.5, 0.1875, 0.5, 0.1875, 1.0, 0.1562, 1.0, 0.1562, 0.5, 0.09375, 0.5, 0.09375, 1.0, 0.0625, 1.0, 0.0625, 0.5, 0.0625, 0.5, 0.0625, 1.0, 0.03125, 1.0, 0.03125, 0.5, 0.6562, 1.0, 0.6562, 0.5, 0.6562, 0.5, 0.6562, 1.0, 0.3438, 0.5, 0.3438, 1.0, 0.3438, 1.0, 0.3438, 0.5, 0.1582, 0.4717, 0.2032, 0.4854, 0.2032, 0.4854, 0.1582, 0.4717, 0.9854, 0.2968, 0.9717, 0.3418, 0.9717, 0.3418, 0.9854, 0.2968, 0.2968, 0.4854, 0.3418, 0.4717, 0.3418, 0.4717, 0.2968, 0.4854, 0.5283, 0.1582, 0.5504, 0.1167, 0.5504, 0.1167, 0.5283, 0.1582, 0.03125, 1.0, 0.03125, 0.5, 0.03125, 0.5, 0.03125, 1.0, 0.4717, 0.3418, 0.4854, 0.2968, 0.4854, 0.2968, 0.4717, 0.3418, 0.5504, 0.3833, 0.5283, 0.3418, 0.5283, 0.3418, 0.5504, 0.3833, 0.05045, 0.1167, 0.02827, 0.1582, 0.02827, 0.1582, 0.05045, 0.1167, 0.7812, 1.0, 0.7812, 0.5, 0.7812, 0.5, 0.7812, 1.0, 0.4688, 0.5, 0.4688, 1.0, 0.4688, 1.0, 0.4688, 0.5, 0.02827, 0.3418, 0.05045, 0.3833, 0.05045, 0.3833, 0.02827, 0.3418, 0.8833, 0.4496, 0.8418, 0.4717, 0.8418, 0.4717, 0.8833, 0.4496, 0.6582, 0.02827, 0.7032, 0.01461, 0.7032, 0.01461, 0.6582, 0.02827, 0.1562, 1.0, 0.1562, 0.5, 0.1562, 0.5, 0.1562, 1.0, 0.3418, 0.4717, 0.3833, 0.4496, 0.3833, 0.4496, 0.3418, 0.4717, 0.5146, 0.2032, 0.5283, 0.1582, 0.5283, 0.1582, 0.5146, 0.2032, 0.2032, 0.01461, 0.1582, 0.02827, 0.1582, 0.02827, 0.2032, 0.01461, 0.9062, 1.0, 0.9062, 0.5, 0.9062, 0.5, 0.9062, 1.0, 0.5938, 0.5, 0.5938, 1.0, 0.5938, 1.0, 0.5938, 0.5, 0.02827, 0.1582, 0.01461, 0.2032, 0.01461, 0.2032, 0.02827, 0.1582, 0.8418, 0.02827, 0.8833, 0.05045, 0.8833, 0.05045, 0.8418, 0.02827, 0.2812, 1.0, 0.2812, 0.5, 0.2812, 0.5, 0.2812, 1.0, 0.6167, 0.05045, 0.6582, 0.02827, 0.6582, 0.02827, 0.6167, 0.05045, 0.3833, 0.05045, 0.3418, 0.02827, 0.3418, 0.02827, 0.3833, 0.05045, 0.7188, 0.5, 0.7188, 1.0, 0.7188, 1.0, 0.7188, 0.5, 0.1582, 0.02827, 0.1167, 0.05045, 0.1167, 0.05045, 0.1582, 0.02827, 0.9717, 0.1582, 0.9854, 0.2032, 0.9854, 0.2032, 0.9717, 0.1582, 0.4062, 1.0, 0.4062, 0.5, 0.4062, 0.5, 0.4062, 1.0, 0.09375, 0.5, 0.09375, 1.0, 0.09375, 1.0, 0.09375, 0.5, 0.7968, 0.01461, 0.8418, 0.02827, 0.8418, 0.02827, 0.7968, 0.01461])
me_cylinder_032.materials.append(mat_material_001)
me_cylinder_032.use_remesh_fix_poles = True
me_cylinder_032.use_remesh_preserve_attributes = False
me_cylinder_032.update()

# ---- objects
ob_cylinder_029 = bpy.data.objects.new('Cylinder.029', me_cylinder_032)

# ---- transforms, parenting, visibility, modifiers, constraints
ob_cylinder_029.location = (-0.1153, -0.1807, 1.733)
ob_cylinder_029.rotation_euler = (-4.712, 2.098, 4.712)
ob_cylinder_029.scale = (0.4079, 0.4079, 0.09317)

# ---- collection membership
col_collection.objects.link(ob_cylinder_029)

# ---- scene / render settings (as saved in the file)
scene.frame_start = 1; scene.frame_end = 250; scene.frame_set(1)
scene.render.engine = 'BLENDER_EEVEE_NEXT'
scene.cycles.use_denoising = False
scene.cycles.samples = 128
scene.cycles.sampling_pattern = 'TABULATED_SOBOL'
scene.cycles.use_adaptive_sampling = False
scene.cycles.use_light_tree = False
scene.view_settings.view_transform = 'Filmic'
bpy.context.view_layer.update()

# ---- added for rendering (the .blend has no active camera and no usable light): camera, sun
cam_auto = bpy.data.cameras.new('AutoCamera')
cam_auto.lens = 50.0
cam_auto.sensor_width = 36.0
cam_auto.clip_end = 1000.0
ob_auto_camera = bpy.data.objects.new('AutoCamera', cam_auto)
scene.collection.objects.link(ob_auto_camera)
ob_auto_camera.location = (1.46719, -2.05477, 2.98448)
ob_auto_camera.rotation_euler = (1.09748, -7.21219e-08, 0.694738)
scene.camera = ob_auto_camera
light_auto_sun = bpy.data.lights.new('AutoSun', 'SUN')
light_auto_sun.energy = 3.0
light_auto_sun.angle = 0.0523599
ob_auto_sun = bpy.data.objects.new('AutoSun', light_auto_sun)
scene.collection.objects.link(ob_auto_sun)
ob_auto_sun.rotation_euler = (0.872665, 0.174533, 0.523599)
bpy.context.view_layer.update()
